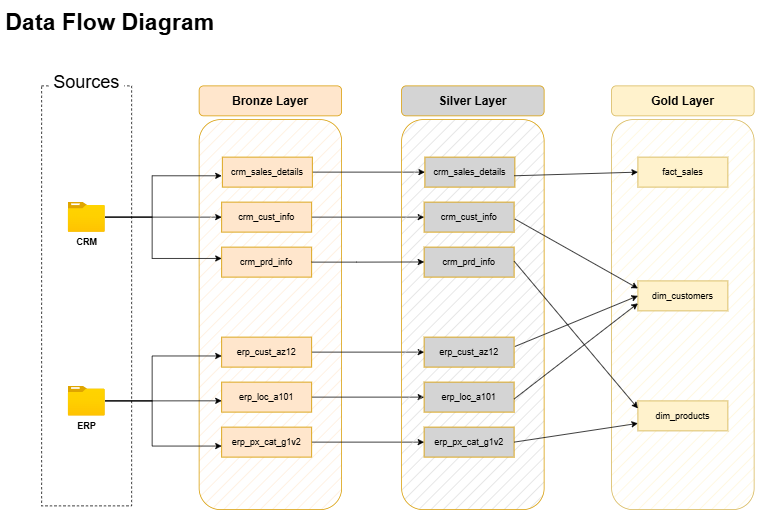

The diagram above was exported from draw.io. Its source (the exported page's mxGraphModel, read from the mxfile embedded in the PNG):
<mxGraphModel dx="1303" dy="783" grid="1" gridSize="10" guides="1" tooltips="1" connect="1" arrows="1" fold="1" page="1" pageScale="1" pageWidth="850" pageHeight="1100" math="0" shadow="0">
  <root>
    <mxCell id="0" />
    <mxCell id="1" parent="0" />
    <mxCell id="YFTrHCO8L1CxqdPa6O_L-1" value="&lt;h1 style=&quot;margin-top: 0px;&quot;&gt;&lt;font style=&quot;font-size: 31px;&quot;&gt;Data Flow Diagram&amp;nbsp;&lt;/font&gt;&lt;/h1&gt;" style="text;html=1;whiteSpace=wrap;overflow=hidden;rounded=0;" parent="1" vertex="1">
      <mxGeometry x="110" y="40" width="325" height="40" as="geometry" />
    </mxCell>
    <mxCell id="YFTrHCO8L1CxqdPa6O_L-2" value="" style="rounded=0;whiteSpace=wrap;html=1;fillColor=none;dashed=1;" parent="1" vertex="1">
      <mxGeometry x="160" y="150" width="120" height="560" as="geometry" />
    </mxCell>
    <mxCell id="YFTrHCO8L1CxqdPa6O_L-3" value="&lt;font style=&quot;font-size: 24px;&quot;&gt;Sources&lt;/font&gt;" style="rounded=0;whiteSpace=wrap;html=1;strokeColor=none;" parent="1" vertex="1">
      <mxGeometry x="170" y="130" width="100" height="30" as="geometry" />
    </mxCell>
    <mxCell id="SZ2ArouJUueRiiH2_Em_-2" style="edgeStyle=orthogonalEdgeStyle;rounded=0;orthogonalLoop=1;jettySize=auto;html=1;entryX=0;entryY=0.5;entryDx=0;entryDy=0;" parent="1" source="YFTrHCO8L1CxqdPa6O_L-4" target="YFTrHCO8L1CxqdPa6O_L-11" edge="1">
      <mxGeometry relative="1" as="geometry" />
    </mxCell>
    <mxCell id="YFTrHCO8L1CxqdPa6O_L-4" value="&lt;b&gt;CRM&lt;/b&gt;" style="image;aspect=fixed;html=1;points=[];align=center;fontSize=12;image=img/lib/azure2/general/Folder_Blank.svg;" parent="1" vertex="1">
      <mxGeometry x="195.35999999999999" y="305" width="49.29" height="40" as="geometry" />
    </mxCell>
    <mxCell id="YFTrHCO8L1CxqdPa6O_L-5" value="&lt;b&gt;ERP&lt;/b&gt;" style="image;aspect=fixed;html=1;points=[];align=center;fontSize=12;image=img/lib/azure2/general/Folder_Blank.svg;" parent="1" vertex="1">
      <mxGeometry x="195.35999999999999" y="550" width="49.29" height="40" as="geometry" />
    </mxCell>
    <mxCell id="YFTrHCO8L1CxqdPa6O_L-8" value="" style="rounded=1;whiteSpace=wrap;html=1;fillColor=#ffe6cc;strokeColor=#d79b00;fillStyle=hatch;" parent="1" vertex="1">
      <mxGeometry x="370" y="195" width="190" height="520" as="geometry" />
    </mxCell>
    <mxCell id="YFTrHCO8L1CxqdPa6O_L-9" value="&lt;font style=&quot;font-size: 16px;&quot;&gt;&lt;b style=&quot;&quot;&gt;Bronze Layer&lt;/b&gt;&lt;/font&gt;" style="rounded=1;whiteSpace=wrap;html=1;strokeColor=#d79b00;fillColor=#ffe6cc;" parent="1" vertex="1">
      <mxGeometry x="370" y="150" width="190" height="40" as="geometry" />
    </mxCell>
    <mxCell id="SZ2ArouJUueRiiH2_Em_-18" style="edgeStyle=orthogonalEdgeStyle;rounded=0;orthogonalLoop=1;jettySize=auto;html=1;entryX=0;entryY=0.5;entryDx=0;entryDy=0;" parent="1" source="YFTrHCO8L1CxqdPa6O_L-10" target="SZ2ArouJUueRiiH2_Em_-12" edge="1">
      <mxGeometry relative="1" as="geometry" />
    </mxCell>
    <mxCell id="YFTrHCO8L1CxqdPa6O_L-10" value="crm_sales_details" style="rounded=0;whiteSpace=wrap;html=1;strokeColor=#d79b00;fillColor=#ffe6cc;" parent="1" vertex="1">
      <mxGeometry x="401" y="245" width="120" height="40" as="geometry" />
    </mxCell>
    <mxCell id="SZ2ArouJUueRiiH2_Em_-19" style="edgeStyle=orthogonalEdgeStyle;rounded=0;orthogonalLoop=1;jettySize=auto;html=1;entryX=0;entryY=0.5;entryDx=0;entryDy=0;" parent="1" source="YFTrHCO8L1CxqdPa6O_L-11" target="SZ2ArouJUueRiiH2_Em_-13" edge="1">
      <mxGeometry relative="1" as="geometry" />
    </mxCell>
    <mxCell id="YFTrHCO8L1CxqdPa6O_L-11" value="crm_cust_info" style="rounded=0;whiteSpace=wrap;html=1;strokeColor=#d79b00;fillColor=#ffe6cc;" parent="1" vertex="1">
      <mxGeometry x="400" y="305" width="120" height="40" as="geometry" />
    </mxCell>
    <mxCell id="YFTrHCO8L1CxqdPa6O_L-12" value="crm_prd_info" style="rounded=0;whiteSpace=wrap;html=1;strokeColor=#d79b00;fillColor=#ffe6cc;" parent="1" vertex="1">
      <mxGeometry x="400" y="365" width="120" height="40" as="geometry" />
    </mxCell>
    <mxCell id="SZ2ArouJUueRiiH2_Em_-23" style="edgeStyle=orthogonalEdgeStyle;rounded=0;orthogonalLoop=1;jettySize=auto;html=1;entryX=0;entryY=0.5;entryDx=0;entryDy=0;" parent="1" source="YFTrHCO8L1CxqdPa6O_L-28" target="SZ2ArouJUueRiiH2_Em_-15" edge="1">
      <mxGeometry relative="1" as="geometry" />
    </mxCell>
    <mxCell id="YFTrHCO8L1CxqdPa6O_L-28" value="erp_cust_az12" style="rounded=0;whiteSpace=wrap;html=1;strokeColor=#d79b00;fillColor=#ffe6cc;" parent="1" vertex="1">
      <mxGeometry x="400" y="485" width="120" height="40" as="geometry" />
    </mxCell>
    <mxCell id="SZ2ArouJUueRiiH2_Em_-24" style="edgeStyle=orthogonalEdgeStyle;rounded=0;orthogonalLoop=1;jettySize=auto;html=1;entryX=0;entryY=0.5;entryDx=0;entryDy=0;" parent="1" source="YFTrHCO8L1CxqdPa6O_L-29" target="SZ2ArouJUueRiiH2_Em_-16" edge="1">
      <mxGeometry relative="1" as="geometry" />
    </mxCell>
    <mxCell id="YFTrHCO8L1CxqdPa6O_L-29" value="erp_loc_a101" style="rounded=0;whiteSpace=wrap;html=1;strokeColor=#d79b00;fillColor=#ffe6cc;" parent="1" vertex="1">
      <mxGeometry x="400" y="545" width="120" height="40" as="geometry" />
    </mxCell>
    <mxCell id="SZ2ArouJUueRiiH2_Em_-25" style="edgeStyle=orthogonalEdgeStyle;rounded=0;orthogonalLoop=1;jettySize=auto;html=1;entryX=0;entryY=0.5;entryDx=0;entryDy=0;" parent="1" source="YFTrHCO8L1CxqdPa6O_L-30" target="SZ2ArouJUueRiiH2_Em_-17" edge="1">
      <mxGeometry relative="1" as="geometry" />
    </mxCell>
    <mxCell id="YFTrHCO8L1CxqdPa6O_L-30" value="erp_px_cat_g1v2" style="rounded=0;whiteSpace=wrap;html=1;strokeColor=#d79b00;fillColor=#ffe6cc;" parent="1" vertex="1">
      <mxGeometry x="400" y="605" width="120" height="40" as="geometry" />
    </mxCell>
    <mxCell id="SZ2ArouJUueRiiH2_Em_-1" style="edgeStyle=orthogonalEdgeStyle;rounded=0;orthogonalLoop=1;jettySize=auto;html=1;entryX=0.158;entryY=0.144;entryDx=0;entryDy=0;entryPerimeter=0;" parent="1" source="YFTrHCO8L1CxqdPa6O_L-4" target="YFTrHCO8L1CxqdPa6O_L-8" edge="1">
      <mxGeometry relative="1" as="geometry" />
    </mxCell>
    <mxCell id="SZ2ArouJUueRiiH2_Em_-3" style="edgeStyle=orthogonalEdgeStyle;rounded=0;orthogonalLoop=1;jettySize=auto;html=1;entryX=0.158;entryY=0.356;entryDx=0;entryDy=0;entryPerimeter=0;" parent="1" source="YFTrHCO8L1CxqdPa6O_L-4" target="YFTrHCO8L1CxqdPa6O_L-8" edge="1">
      <mxGeometry relative="1" as="geometry" />
    </mxCell>
    <mxCell id="SZ2ArouJUueRiiH2_Em_-6" style="edgeStyle=orthogonalEdgeStyle;rounded=0;orthogonalLoop=1;jettySize=auto;html=1;entryX=0.158;entryY=0.606;entryDx=0;entryDy=0;entryPerimeter=0;" parent="1" source="YFTrHCO8L1CxqdPa6O_L-5" target="YFTrHCO8L1CxqdPa6O_L-8" edge="1">
      <mxGeometry relative="1" as="geometry" />
    </mxCell>
    <mxCell id="SZ2ArouJUueRiiH2_Em_-8" style="edgeStyle=orthogonalEdgeStyle;rounded=0;orthogonalLoop=1;jettySize=auto;html=1;entryX=0.158;entryY=0.721;entryDx=0;entryDy=0;entryPerimeter=0;" parent="1" source="YFTrHCO8L1CxqdPa6O_L-5" target="YFTrHCO8L1CxqdPa6O_L-8" edge="1">
      <mxGeometry relative="1" as="geometry" />
    </mxCell>
    <mxCell id="SZ2ArouJUueRiiH2_Em_-9" style="edgeStyle=orthogonalEdgeStyle;rounded=0;orthogonalLoop=1;jettySize=auto;html=1;entryX=0.158;entryY=0.837;entryDx=0;entryDy=0;entryPerimeter=0;" parent="1" source="YFTrHCO8L1CxqdPa6O_L-5" target="YFTrHCO8L1CxqdPa6O_L-8" edge="1">
      <mxGeometry relative="1" as="geometry" />
    </mxCell>
    <mxCell id="SZ2ArouJUueRiiH2_Em_-10" value="" style="rounded=1;whiteSpace=wrap;html=1;fillColor=light-dark(#d4d4d4, #36210a);strokeColor=#d79b00;fillStyle=hatch;" parent="1" vertex="1">
      <mxGeometry x="640" y="195" width="190" height="520" as="geometry" />
    </mxCell>
    <mxCell id="SZ2ArouJUueRiiH2_Em_-11" value="&lt;b&gt;&lt;font style=&quot;font-size: 16px;&quot;&gt;Silver Layer&lt;/font&gt;&lt;/b&gt;" style="rounded=1;whiteSpace=wrap;html=1;strokeColor=#d79b00;fillColor=light-dark(#d4d4d4, #36210a);" parent="1" vertex="1">
      <mxGeometry x="640" y="150" width="190" height="40" as="geometry" />
    </mxCell>
    <mxCell id="SZ2ArouJUueRiiH2_Em_-12" value="crm_sales_details" style="rounded=0;whiteSpace=wrap;html=1;strokeColor=#d79b00;fillColor=light-dark(#d4d4d4, #36210a);" parent="1" vertex="1">
      <mxGeometry x="671" y="245" width="120" height="40" as="geometry" />
    </mxCell>
    <mxCell id="SZ2ArouJUueRiiH2_Em_-13" value="crm_cust_info" style="rounded=0;whiteSpace=wrap;html=1;strokeColor=#d79b00;fillColor=light-dark(#d4d4d4, #36210a);" parent="1" vertex="1">
      <mxGeometry x="670" y="305" width="120" height="40" as="geometry" />
    </mxCell>
    <mxCell id="SZ2ArouJUueRiiH2_Em_-14" value="crm_prd_info" style="rounded=0;whiteSpace=wrap;html=1;strokeColor=#d79b00;fillColor=light-dark(#d4d4d4, #36210a);" parent="1" vertex="1">
      <mxGeometry x="670" y="365" width="120" height="40" as="geometry" />
    </mxCell>
    <mxCell id="SZ2ArouJUueRiiH2_Em_-15" value="erp_cust_az12" style="rounded=0;whiteSpace=wrap;html=1;strokeColor=#d79b00;fillColor=light-dark(#d4d4d4, #36210a);" parent="1" vertex="1">
      <mxGeometry x="670" y="485" width="120" height="40" as="geometry" />
    </mxCell>
    <mxCell id="SZ2ArouJUueRiiH2_Em_-16" value="erp_loc_a101" style="rounded=0;whiteSpace=wrap;html=1;strokeColor=#d79b00;fillColor=light-dark(#d4d4d4, #36210a);" parent="1" vertex="1">
      <mxGeometry x="670" y="545" width="120" height="40" as="geometry" />
    </mxCell>
    <mxCell id="SZ2ArouJUueRiiH2_Em_-17" value="erp_px_cat_g1v2" style="rounded=0;whiteSpace=wrap;html=1;strokeColor=#d79b00;fillColor=light-dark(#d4d4d4, #36210a);" parent="1" vertex="1">
      <mxGeometry x="670" y="605" width="120" height="40" as="geometry" />
    </mxCell>
    <mxCell id="SZ2ArouJUueRiiH2_Em_-20" style="edgeStyle=orthogonalEdgeStyle;rounded=0;orthogonalLoop=1;jettySize=auto;html=1;entryX=0.158;entryY=0.365;entryDx=0;entryDy=0;entryPerimeter=0;" parent="1" source="YFTrHCO8L1CxqdPa6O_L-12" target="SZ2ArouJUueRiiH2_Em_-10" edge="1">
      <mxGeometry relative="1" as="geometry" />
    </mxCell>
    <mxCell id="yxezm6rpVUn4kWTR-PbF-1" value="" style="rounded=1;whiteSpace=wrap;html=1;fillColor=#fff2cc;strokeColor=#d6b656;fillStyle=hatch;" parent="1" vertex="1">
      <mxGeometry x="920" y="195" width="190" height="520" as="geometry" />
    </mxCell>
    <mxCell id="yxezm6rpVUn4kWTR-PbF-2" value="&lt;b&gt;&lt;font style=&quot;font-size: 16px;&quot;&gt;Gold Layer&lt;/font&gt;&lt;/b&gt;" style="rounded=1;whiteSpace=wrap;html=1;strokeColor=#d6b656;fillColor=#fff2cc;" parent="1" vertex="1">
      <mxGeometry x="920" y="150" width="190" height="40" as="geometry" />
    </mxCell>
    <mxCell id="yxezm6rpVUn4kWTR-PbF-3" value="fact_sales" style="rounded=0;whiteSpace=wrap;html=1;strokeColor=#d6b656;fillColor=#fff2cc;" parent="1" vertex="1">
      <mxGeometry x="955" y="245" width="120" height="40" as="geometry" />
    </mxCell>
    <mxCell id="yxezm6rpVUn4kWTR-PbF-4" value="dim_customers" style="rounded=0;whiteSpace=wrap;html=1;strokeColor=#d6b656;fillColor=#fff2cc;" parent="1" vertex="1">
      <mxGeometry x="955" y="410" width="120" height="40" as="geometry" />
    </mxCell>
    <mxCell id="yxezm6rpVUn4kWTR-PbF-5" value="dim_products" style="rounded=0;whiteSpace=wrap;html=1;strokeColor=#d6b656;fillColor=#fff2cc;" parent="1" vertex="1">
      <mxGeometry x="955" y="570" width="120" height="40" as="geometry" />
    </mxCell>
    <mxCell id="yxezm6rpVUn4kWTR-PbF-16" value="" style="endArrow=classic;html=1;rounded=0;entryX=0;entryY=0.5;entryDx=0;entryDy=0;exitX=0.789;exitY=0.144;exitDx=0;exitDy=0;exitPerimeter=0;" parent="1" source="SZ2ArouJUueRiiH2_Em_-10" target="yxezm6rpVUn4kWTR-PbF-3" edge="1">
      <mxGeometry width="50" height="50" relative="1" as="geometry">
        <mxPoint x="791" y="280" as="sourcePoint" />
        <mxPoint x="841" y="230" as="targetPoint" />
      </mxGeometry>
    </mxCell>
    <mxCell id="yxezm6rpVUn4kWTR-PbF-17" value="" style="endArrow=classic;html=1;rounded=0;exitX=0.789;exitY=0.144;exitDx=0;exitDy=0;exitPerimeter=0;entryX=0;entryY=0.25;entryDx=0;entryDy=0;" parent="1" target="yxezm6rpVUn4kWTR-PbF-4" edge="1">
      <mxGeometry width="50" height="50" relative="1" as="geometry">
        <mxPoint x="791" y="327.5" as="sourcePoint" />
        <mxPoint x="956" y="322.5" as="targetPoint" />
      </mxGeometry>
    </mxCell>
    <mxCell id="yxezm6rpVUn4kWTR-PbF-18" value="" style="endArrow=classic;html=1;rounded=0;exitX=0.789;exitY=0.144;exitDx=0;exitDy=0;exitPerimeter=0;entryX=0;entryY=0.5;entryDx=0;entryDy=0;" parent="1" target="yxezm6rpVUn4kWTR-PbF-4" edge="1">
      <mxGeometry width="50" height="50" relative="1" as="geometry">
        <mxPoint x="791" y="497.5" as="sourcePoint" />
        <mxPoint x="955" y="590" as="targetPoint" />
      </mxGeometry>
    </mxCell>
    <mxCell id="yxezm6rpVUn4kWTR-PbF-19" value="" style="endArrow=classic;html=1;rounded=0;exitX=0.789;exitY=0.144;exitDx=0;exitDy=0;exitPerimeter=0;entryX=0;entryY=0.75;entryDx=0;entryDy=0;" parent="1" target="yxezm6rpVUn4kWTR-PbF-4" edge="1">
      <mxGeometry width="50" height="50" relative="1" as="geometry">
        <mxPoint x="790" y="567.5" as="sourcePoint" />
        <mxPoint x="954" y="500" as="targetPoint" />
      </mxGeometry>
    </mxCell>
    <mxCell id="yxezm6rpVUn4kWTR-PbF-20" value="" style="endArrow=classic;html=1;rounded=0;exitX=0.789;exitY=0.144;exitDx=0;exitDy=0;exitPerimeter=0;entryX=0;entryY=0.25;entryDx=0;entryDy=0;" parent="1" target="yxezm6rpVUn4kWTR-PbF-5" edge="1">
      <mxGeometry width="50" height="50" relative="1" as="geometry">
        <mxPoint x="790" y="383.75" as="sourcePoint" />
        <mxPoint x="954" y="476.25" as="targetPoint" />
      </mxGeometry>
    </mxCell>
    <mxCell id="yxezm6rpVUn4kWTR-PbF-21" value="" style="endArrow=classic;html=1;rounded=0;exitX=1;exitY=0.5;exitDx=0;exitDy=0;entryX=0;entryY=0.75;entryDx=0;entryDy=0;" parent="1" source="SZ2ArouJUueRiiH2_Em_-17" target="yxezm6rpVUn4kWTR-PbF-5" edge="1">
      <mxGeometry width="50" height="50" relative="1" as="geometry">
        <mxPoint x="830" y="657.5" as="sourcePoint" />
        <mxPoint x="995" y="530" as="targetPoint" />
      </mxGeometry>
    </mxCell>
  </root>
</mxGraphModel>